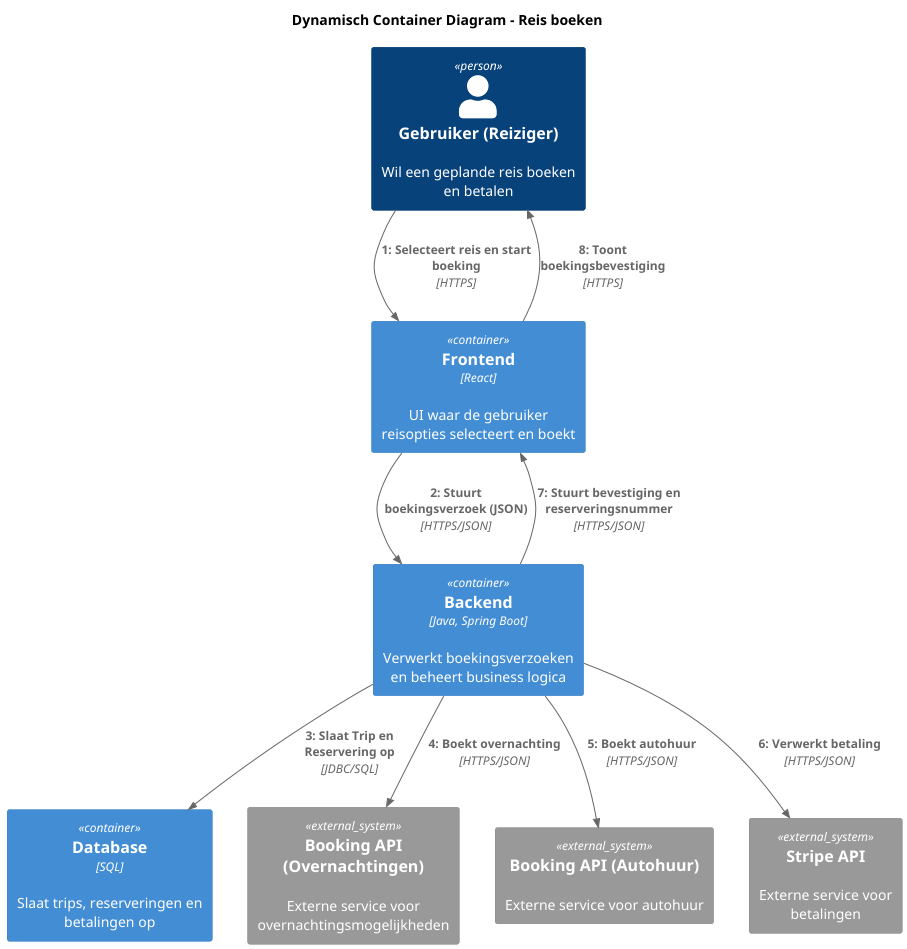

The diagram above was rendered by PlantUML. Its source (embedded in the PNG):
@startuml ReisBoeken
!include https://raw.githubusercontent.com/plantuml-stdlib/C4-PlantUML/master/C4_Dynamic.puml
title Dynamisch Container Diagram - Reis boeken

Person(user, "Gebruiker (Reiziger)", "Wil een geplande reis boeken en betalen")
Container(frontend, "Frontend", "React", "UI waar de gebruiker reisopties selecteert en boekt")
Container(backend, "Backend", "Java, Spring Boot", "Verwerkt boekingsverzoeken en beheert business logica")
Container(db, "Database", "SQL", "Slaat trips, reserveringen en betalingen op")
System_Ext(overnachting, "Booking API (Overnachtingen)", "Externe service voor overnachtingsmogelijkheden")
System_Ext(autohuur, "Booking API (Autohuur)", "Externe service voor autohuur")
System_Ext(payment, "Stripe API", "Externe service voor betalingen")

Rel(user, frontend, "Selecteert reis en start boeking", "HTTPS")
Rel(frontend, backend, "Stuurt boekingsverzoek (JSON)", "HTTPS/JSON")
Rel(backend, db, "Slaat Trip en Reservering op", "JDBC/SQL")
Rel(backend, overnachting, "Boekt overnachting", "HTTPS/JSON")
Rel(backend, autohuur, "Boekt autohuur", "HTTPS/JSON")
Rel(backend, payment, "Verwerkt betaling", "HTTPS/JSON")
Rel(backend, frontend, "Stuurt bevestiging en reserveringsnummer", "HTTPS/JSON")
Rel(frontend, user, "Toont boekingsbevestiging", "HTTPS")

@enduml